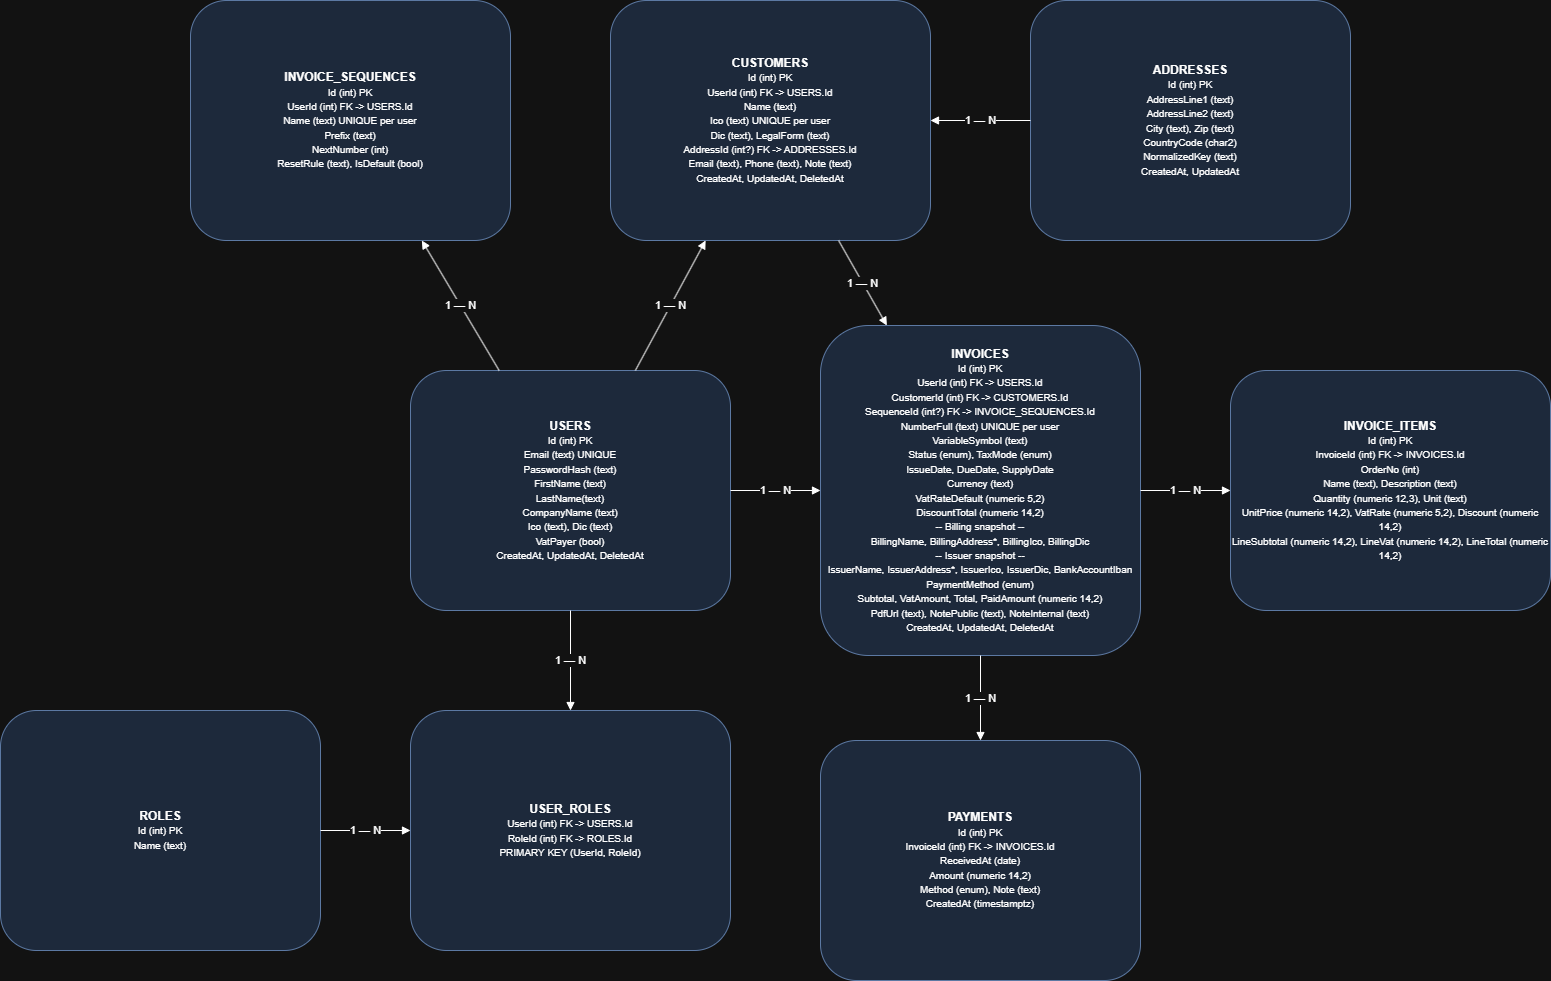

The diagram above was exported from draw.io. Its source (the exported page's mxGraphModel, read from the mxfile embedded in the PNG):
<mxGraphModel dx="1779" dy="1714" grid="1" gridSize="10" guides="1" tooltips="1" connect="1" arrows="1" fold="1" page="1" pageScale="1" pageWidth="827" pageHeight="1169" math="0" shadow="0">
  <root>
    <mxCell id="0" />
    <mxCell id="1" parent="0" />
    <mxCell id="SuWJQGKblivuGIWz6lGU-1" value="&lt;b&gt;USERS&lt;/b&gt;&lt;br&gt;&lt;font style=&quot;font-size:10px;&quot;&gt;Id (int) PK&lt;br&gt;Email (text) UNIQUE&lt;br&gt;PasswordHash (text)&lt;br&gt;FirstName (text)&lt;/font&gt;&lt;div&gt;&lt;font style=&quot;font-size:10px;&quot;&gt;LastName(text)&lt;br&gt;CompanyName (text)&lt;br&gt;Ico (text), Dic (text)&lt;br&gt;VatPayer (bool)&lt;br&gt;CreatedAt, UpdatedAt, DeletedAt&lt;/font&gt;&lt;/div&gt;" style="rounded=1;whiteSpace=wrap;html=1;fillColor=#dae8fc;strokeColor=#6c8ebf;" vertex="1" parent="1">
      <mxGeometry x="130" y="-160" width="320" height="240" as="geometry" />
    </mxCell>
    <mxCell id="SuWJQGKblivuGIWz6lGU-2" value="&lt;b&gt;ROLES&lt;/b&gt;&lt;br&gt;&lt;font style='font-size:10px;'&gt;Id (int) PK&lt;br/&gt;Name (text)&lt;/font&gt;" style="rounded=1;whiteSpace=wrap;html=1;fillColor=#dae8fc;strokeColor=#6c8ebf;" vertex="1" parent="1">
      <mxGeometry x="-280" y="180" width="320" height="240" as="geometry" />
    </mxCell>
    <mxCell id="SuWJQGKblivuGIWz6lGU-3" value="&lt;b&gt;USER_ROLES&lt;/b&gt;&lt;br&gt;&lt;font style='font-size:10px;'&gt;UserId (int) FK -&gt; USERS.Id&lt;br/&gt;RoleId (int)  FK -&gt; ROLES.Id&lt;br/&gt;PRIMARY KEY (UserId, RoleId)&lt;/font&gt;" style="rounded=1;whiteSpace=wrap;html=1;fillColor=#dae8fc;strokeColor=#6c8ebf;" vertex="1" parent="1">
      <mxGeometry x="130" y="180" width="320" height="240" as="geometry" />
    </mxCell>
    <mxCell id="SuWJQGKblivuGIWz6lGU-4" value="&lt;b&gt;ADDRESSES&lt;/b&gt;&lt;br&gt;&lt;font style='font-size:10px;'&gt;Id (int) PK&lt;br/&gt;AddressLine1 (text)&lt;br/&gt;AddressLine2 (text)&lt;br/&gt;City (text), Zip (text)&lt;br/&gt;CountryCode (char2)&lt;br/&gt;NormalizedKey (text)&lt;br/&gt;CreatedAt, UpdatedAt&lt;/font&gt;" style="rounded=1;whiteSpace=wrap;html=1;fillColor=#dae8fc;strokeColor=#6c8ebf;" vertex="1" parent="1">
      <mxGeometry x="750" y="-530" width="320" height="240" as="geometry" />
    </mxCell>
    <mxCell id="SuWJQGKblivuGIWz6lGU-5" value="&lt;b&gt;CUSTOMERS&lt;/b&gt;&lt;br&gt;&lt;font style='font-size:10px;'&gt;Id (int) PK&lt;br/&gt;UserId (int) FK -&gt; USERS.Id&lt;br/&gt;Name (text)&lt;br/&gt;Ico (text) UNIQUE per user&lt;br/&gt;Dic (text), LegalForm (text)&lt;br/&gt;AddressId (int?) FK -&gt; ADDRESSES.Id&lt;br/&gt;Email (text), Phone (text), Note (text)&lt;br/&gt;CreatedAt, UpdatedAt, DeletedAt&lt;/font&gt;" style="rounded=1;whiteSpace=wrap;html=1;fillColor=#dae8fc;strokeColor=#6c8ebf;" vertex="1" parent="1">
      <mxGeometry x="330" y="-530" width="320" height="240" as="geometry" />
    </mxCell>
    <mxCell id="SuWJQGKblivuGIWz6lGU-6" value="&lt;b&gt;INVOICE_SEQUENCES&lt;/b&gt;&lt;br&gt;&lt;font style='font-size:10px;'&gt;Id (int) PK&lt;br/&gt;UserId (int) FK -&gt; USERS.Id&lt;br/&gt;Name (text) UNIQUE per user&lt;br/&gt;Prefix (text)&lt;br/&gt;NextNumber (int)&lt;br/&gt;ResetRule (text), IsDefault (bool)&lt;/font&gt;" style="rounded=1;whiteSpace=wrap;html=1;fillColor=#dae8fc;strokeColor=#6c8ebf;" vertex="1" parent="1">
      <mxGeometry x="-90" y="-530" width="320" height="240" as="geometry" />
    </mxCell>
    <mxCell id="SuWJQGKblivuGIWz6lGU-7" value="&lt;b&gt;INVOICES&lt;/b&gt;&lt;br&gt;&lt;font style='font-size:10px;'&gt;Id (int) PK&lt;br/&gt;UserId (int) FK -&gt; USERS.Id&lt;br/&gt;CustomerId (int) FK -&gt; CUSTOMERS.Id&lt;br/&gt;SequenceId (int?) FK -&gt; INVOICE_SEQUENCES.Id&lt;br/&gt;NumberFull (text) UNIQUE per user&lt;br/&gt;VariableSymbol (text)&lt;br/&gt;Status (enum), TaxMode (enum)&lt;br/&gt;IssueDate, DueDate, SupplyDate&lt;br/&gt;Currency (text)&lt;br/&gt;VatRateDefault (numeric 5,2)&lt;br/&gt;DiscountTotal (numeric 14,2)&lt;br/&gt;-- Billing snapshot --&lt;br/&gt;BillingName, BillingAddress*, BillingIco, BillingDic&lt;br/&gt;-- Issuer snapshot --&lt;br/&gt;IssuerName, IssuerAddress*, IssuerIco, IssuerDic, BankAccountIban&lt;br/&gt;PaymentMethod (enum)&lt;br/&gt;Subtotal, VatAmount, Total, PaidAmount (numeric 14,2)&lt;br/&gt;PdfUrl (text), NotePublic (text), NoteInternal (text)&lt;br/&gt;CreatedAt, UpdatedAt, DeletedAt&lt;/font&gt;" style="rounded=1;whiteSpace=wrap;html=1;fillColor=#dae8fc;strokeColor=#6c8ebf;" vertex="1" parent="1">
      <mxGeometry x="540" y="-205" width="320" height="330" as="geometry" />
    </mxCell>
    <mxCell id="SuWJQGKblivuGIWz6lGU-8" value="&lt;b&gt;INVOICE_ITEMS&lt;/b&gt;&lt;br&gt;&lt;font style='font-size:10px;'&gt;Id (int) PK&lt;br/&gt;InvoiceId (int) FK -&gt; INVOICES.Id&lt;br/&gt;OrderNo (int)&lt;br/&gt;Name (text), Description (text)&lt;br/&gt;Quantity (numeric 12,3), Unit (text)&lt;br/&gt;UnitPrice (numeric 14,2), VatRate (numeric 5,2), Discount (numeric 14,2)&lt;br/&gt;LineSubtotal (numeric 14,2), LineVat (numeric 14,2), LineTotal (numeric 14,2)&lt;/font&gt;" style="rounded=1;whiteSpace=wrap;html=1;fillColor=#dae8fc;strokeColor=#6c8ebf;" vertex="1" parent="1">
      <mxGeometry x="950" y="-160" width="320" height="240" as="geometry" />
    </mxCell>
    <mxCell id="SuWJQGKblivuGIWz6lGU-9" value="&lt;b&gt;PAYMENTS&lt;/b&gt;&lt;br&gt;&lt;font style='font-size:10px;'&gt;Id (int) PK&lt;br/&gt;InvoiceId (int) FK -&gt; INVOICES.Id&lt;br/&gt;ReceivedAt (date)&lt;br/&gt;Amount (numeric 14,2)&lt;br/&gt;Method (enum), Note (text)&lt;br/&gt;CreatedAt (timestamptz)&lt;/font&gt;" style="rounded=1;whiteSpace=wrap;html=1;fillColor=#dae8fc;strokeColor=#6c8ebf;" vertex="1" parent="1">
      <mxGeometry x="540" y="210" width="320" height="240" as="geometry" />
    </mxCell>
    <mxCell id="SuWJQGKblivuGIWz6lGU-10" value="1 — N" style="endArrow=block;endFill=1;html=1;rounded=0;" edge="1" parent="1" source="SuWJQGKblivuGIWz6lGU-1" target="SuWJQGKblivuGIWz6lGU-5">
      <mxGeometry relative="1" as="geometry" />
    </mxCell>
    <mxCell id="SuWJQGKblivuGIWz6lGU-11" value="1 — N" style="endArrow=block;endFill=1;html=1;rounded=0;" edge="1" parent="1" source="SuWJQGKblivuGIWz6lGU-4" target="SuWJQGKblivuGIWz6lGU-5">
      <mxGeometry relative="1" as="geometry" />
    </mxCell>
    <mxCell id="SuWJQGKblivuGIWz6lGU-12" value="1 — N" style="endArrow=block;endFill=1;html=1;rounded=0;" edge="1" parent="1" source="SuWJQGKblivuGIWz6lGU-1" target="SuWJQGKblivuGIWz6lGU-6">
      <mxGeometry relative="1" as="geometry" />
    </mxCell>
    <mxCell id="SuWJQGKblivuGIWz6lGU-13" value="1 — N" style="endArrow=block;endFill=1;html=1;rounded=0;" edge="1" parent="1" source="SuWJQGKblivuGIWz6lGU-1" target="SuWJQGKblivuGIWz6lGU-7">
      <mxGeometry relative="1" as="geometry" />
    </mxCell>
    <mxCell id="SuWJQGKblivuGIWz6lGU-14" value="1 — N" style="endArrow=block;endFill=1;html=1;rounded=0;" edge="1" parent="1" source="SuWJQGKblivuGIWz6lGU-5" target="SuWJQGKblivuGIWz6lGU-7">
      <mxGeometry relative="1" as="geometry" />
    </mxCell>
    <mxCell id="SuWJQGKblivuGIWz6lGU-15" value="1 — N" style="endArrow=block;endFill=1;html=1;rounded=0;" edge="1" parent="1" source="SuWJQGKblivuGIWz6lGU-7" target="SuWJQGKblivuGIWz6lGU-8">
      <mxGeometry relative="1" as="geometry" />
    </mxCell>
    <mxCell id="SuWJQGKblivuGIWz6lGU-16" value="1 — N" style="endArrow=block;endFill=1;html=1;rounded=0;" edge="1" parent="1" source="SuWJQGKblivuGIWz6lGU-7" target="SuWJQGKblivuGIWz6lGU-9">
      <mxGeometry relative="1" as="geometry" />
    </mxCell>
    <mxCell id="SuWJQGKblivuGIWz6lGU-17" value="1 — N" style="endArrow=block;endFill=1;html=1;rounded=0;" edge="1" parent="1" source="SuWJQGKblivuGIWz6lGU-1" target="SuWJQGKblivuGIWz6lGU-3">
      <mxGeometry relative="1" as="geometry" />
    </mxCell>
    <mxCell id="SuWJQGKblivuGIWz6lGU-18" value="1 — N" style="endArrow=block;endFill=1;html=1;rounded=0;" edge="1" parent="1" source="SuWJQGKblivuGIWz6lGU-2" target="SuWJQGKblivuGIWz6lGU-3">
      <mxGeometry relative="1" as="geometry" />
    </mxCell>
  </root>
</mxGraphModel>